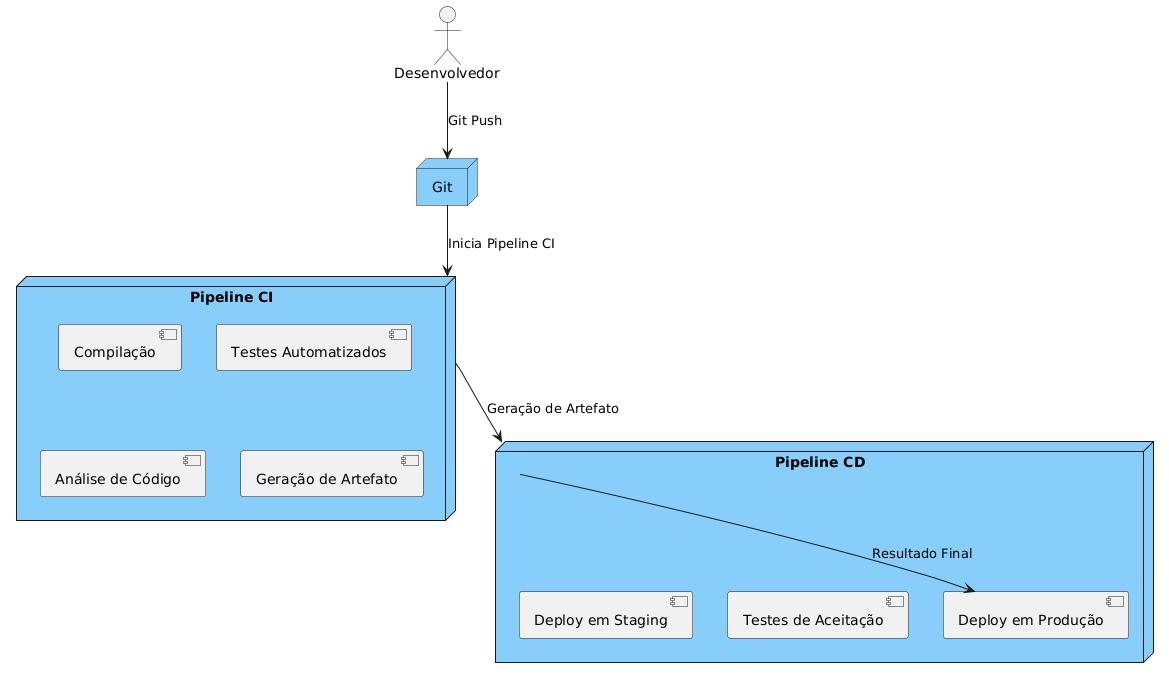

The diagram above was rendered by PlantUML. Its source (embedded in the PNG):
@startuml
skinparam arrowFontColor Black
skinparam node {
    BackgroundColor LightSkyBlue
}

actor Desenvolvedor as dev
node Git as git
node "Pipeline CI" as ci {
    [Compilação]
    [Testes Automatizados]
    [Análise de Código]
    [Geração de Artefato]
}
node "Pipeline CD" as cd {
    [Deploy em Staging]
    [Testes de Aceitação]
    [Deploy em Produção]
}

dev --> git : Git Push
git --> ci : Inicia Pipeline CI
ci --> cd : Geração de Artefato
cd --> [Deploy em Produção] : Resultado Final

@enduml